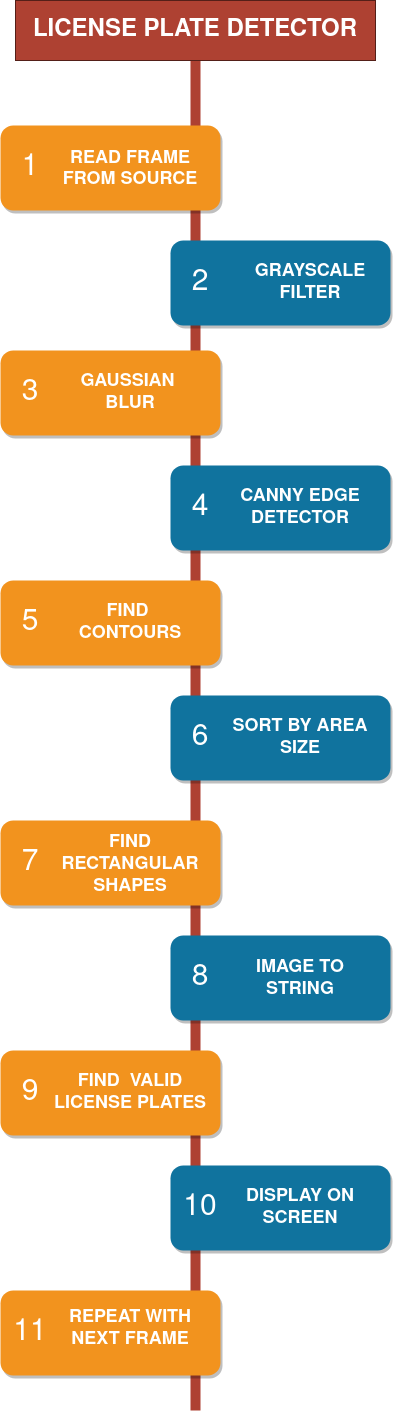

The diagram above was exported from draw.io. Its source (the exported page's mxGraphModel, read from the mxfile embedded in the PNG):
<mxGraphModel dx="790" dy="515" grid="1" gridSize="10" guides="1" tooltips="1" connect="1" arrows="1" fold="1" page="1" pageScale="1" pageWidth="850" pageHeight="1100" background="none" math="0" shadow="0">
  <root>
    <mxCell id="0" />
    <mxCell id="1" parent="0" />
    <mxCell id="2a0f93b5c73ef8e7-1" value="" style="line;strokeWidth=10;direction=south;html=1;fillColor=none;fontSize=13;fontColor=#000000;align=center;strokeColor=#AE4132;" parent="1" vertex="1">
      <mxGeometry x="360" y="70" width="10" height="1350" as="geometry" />
    </mxCell>
    <mxCell id="2a0f93b5c73ef8e7-2" value="" style="rounded=1;whiteSpace=wrap;html=1;strokeColor=none;strokeWidth=1;fillColor=#F2931E;fontSize=13;fontColor=#FFFFFF;align=center;gradientColor=none;gradientDirection=east;verticalAlign=top;shadow=1;" parent="1" vertex="1">
      <mxGeometry x="170" y="135" width="220" height="85" as="geometry" />
    </mxCell>
    <mxCell id="2a0f93b5c73ef8e7-3" value="1" style="text;html=1;strokeColor=none;fillColor=none;align=center;verticalAlign=middle;whiteSpace=wrap;fontSize=30;fontColor=#FFFFFF;" parent="1" vertex="1">
      <mxGeometry x="180" y="168" width="40" height="20" as="geometry" />
    </mxCell>
    <mxCell id="2a0f93b5c73ef8e7-4" value="" style="rounded=1;whiteSpace=wrap;html=1;strokeColor=none;strokeWidth=1;fillColor=#10739E;fontSize=13;fontColor=#FFFFFF;align=center;gradientColor=none;gradientDirection=east;verticalAlign=top;shadow=1;" parent="1" vertex="1">
      <mxGeometry x="340" y="250" width="220" height="85" as="geometry" />
    </mxCell>
    <mxCell id="2a0f93b5c73ef8e7-5" value="2" style="text;html=1;strokeColor=none;fillColor=none;align=center;verticalAlign=middle;whiteSpace=wrap;fontSize=30;fontColor=#FFFFFF;" parent="1" vertex="1">
      <mxGeometry x="350" y="283" width="40" height="20" as="geometry" />
    </mxCell>
    <mxCell id="2a0f93b5c73ef8e7-6" value="" style="rounded=1;whiteSpace=wrap;html=1;strokeColor=none;strokeWidth=1;fillColor=#F2931E;fontSize=13;fontColor=#FFFFFF;align=center;gradientColor=none;gradientDirection=east;verticalAlign=top;shadow=1;" parent="1" vertex="1">
      <mxGeometry x="170" y="360" width="220" height="85" as="geometry" />
    </mxCell>
    <mxCell id="2a0f93b5c73ef8e7-7" value="3" style="text;html=1;strokeColor=none;fillColor=none;align=center;verticalAlign=middle;whiteSpace=wrap;fontSize=30;fontColor=#FFFFFF;" parent="1" vertex="1">
      <mxGeometry x="180" y="393" width="40" height="20" as="geometry" />
    </mxCell>
    <mxCell id="2a0f93b5c73ef8e7-8" value="" style="rounded=1;whiteSpace=wrap;html=1;strokeColor=none;strokeWidth=1;fillColor=#10739E;fontSize=13;fontColor=#FFFFFF;align=center;gradientColor=none;gradientDirection=east;verticalAlign=top;shadow=1;" parent="1" vertex="1">
      <mxGeometry x="340" y="475" width="220" height="85" as="geometry" />
    </mxCell>
    <mxCell id="2a0f93b5c73ef8e7-9" value="4" style="text;html=1;strokeColor=none;fillColor=none;align=center;verticalAlign=middle;whiteSpace=wrap;fontSize=30;fontColor=#FFFFFF;" parent="1" vertex="1">
      <mxGeometry x="350" y="508" width="40" height="20" as="geometry" />
    </mxCell>
    <mxCell id="2a0f93b5c73ef8e7-10" value="" style="rounded=1;whiteSpace=wrap;html=1;strokeColor=none;strokeWidth=1;fillColor=#F2931E;fontSize=13;fontColor=#FFFFFF;align=center;gradientColor=none;gradientDirection=east;verticalAlign=top;shadow=1;" parent="1" vertex="1">
      <mxGeometry x="170" y="590" width="220" height="85" as="geometry" />
    </mxCell>
    <mxCell id="2a0f93b5c73ef8e7-11" value="5" style="text;html=1;strokeColor=none;fillColor=none;align=center;verticalAlign=middle;whiteSpace=wrap;fontSize=30;fontColor=#FFFFFF;" parent="1" vertex="1">
      <mxGeometry x="180" y="623" width="40" height="20" as="geometry" />
    </mxCell>
    <mxCell id="2a0f93b5c73ef8e7-12" value="" style="rounded=1;whiteSpace=wrap;html=1;strokeColor=none;strokeWidth=1;fillColor=#10739E;fontSize=13;fontColor=#FFFFFF;align=center;gradientColor=none;gradientDirection=east;verticalAlign=top;shadow=1;" parent="1" vertex="1">
      <mxGeometry x="340" y="705" width="220" height="85" as="geometry" />
    </mxCell>
    <mxCell id="2a0f93b5c73ef8e7-13" value="6" style="text;html=1;strokeColor=none;fillColor=none;align=center;verticalAlign=middle;whiteSpace=wrap;fontSize=30;fontColor=#FFFFFF;" parent="1" vertex="1">
      <mxGeometry x="350" y="738" width="40" height="20" as="geometry" />
    </mxCell>
    <mxCell id="2a0f93b5c73ef8e7-14" value="" style="rounded=1;whiteSpace=wrap;html=1;strokeColor=none;strokeWidth=1;fillColor=#F2931E;fontSize=13;fontColor=#FFFFFF;align=center;gradientColor=none;gradientDirection=east;verticalAlign=top;shadow=1;" parent="1" vertex="1">
      <mxGeometry x="170" y="830" width="220" height="85" as="geometry" />
    </mxCell>
    <mxCell id="2a0f93b5c73ef8e7-15" value="7" style="text;html=1;strokeColor=none;fillColor=none;align=center;verticalAlign=middle;whiteSpace=wrap;fontSize=30;fontColor=#FFFFFF;" parent="1" vertex="1">
      <mxGeometry x="180" y="863" width="40" height="20" as="geometry" />
    </mxCell>
    <mxCell id="2a0f93b5c73ef8e7-16" value="" style="rounded=1;whiteSpace=wrap;html=1;strokeColor=none;strokeWidth=1;fillColor=#10739E;fontSize=13;fontColor=#FFFFFF;align=center;gradientColor=none;gradientDirection=east;verticalAlign=top;shadow=1;" parent="1" vertex="1">
      <mxGeometry x="340" y="945" width="220" height="85" as="geometry" />
    </mxCell>
    <mxCell id="2a0f93b5c73ef8e7-17" value="8" style="text;html=1;strokeColor=none;fillColor=none;align=center;verticalAlign=middle;whiteSpace=wrap;fontSize=30;fontColor=#FFFFFF;" parent="1" vertex="1">
      <mxGeometry x="350" y="978" width="40" height="20" as="geometry" />
    </mxCell>
    <mxCell id="2a0f93b5c73ef8e7-18" value="&lt;h1&gt;READ FRAME FROM SOURCE&lt;br&gt;&lt;/h1&gt;" style="text;html=1;spacing=5;spacingTop=-20;whiteSpace=wrap;overflow=hidden;strokeColor=none;strokeWidth=4;fillColor=none;gradientColor=#007FFF;fontSize=9;fontColor=#FFFFFF;align=center;verticalAlign=middle;" parent="1" vertex="1">
      <mxGeometry x="220" y="160" width="160" height="56" as="geometry" />
    </mxCell>
    <mxCell id="2a0f93b5c73ef8e7-19" value="&lt;h1&gt;GRAYSCALE FILTER&lt;br&gt;&lt;/h1&gt;" style="text;html=1;spacing=5;spacingTop=-20;whiteSpace=wrap;overflow=hidden;strokeColor=none;strokeWidth=4;fillColor=none;gradientColor=#007FFF;fontSize=9;fontColor=#FFFFFF;align=center;verticalAlign=bottom;" parent="1" vertex="1">
      <mxGeometry x="400" y="254" width="160" height="77" as="geometry" />
    </mxCell>
    <mxCell id="2a0f93b5c73ef8e7-20" value="&lt;h1&gt;GAUSSIAN&amp;nbsp; BLUR&lt;br&gt;&lt;/h1&gt;" style="text;html=1;spacing=5;spacingTop=-20;whiteSpace=wrap;overflow=hidden;strokeColor=none;strokeWidth=4;fillColor=none;gradientColor=#007FFF;fontSize=9;fontColor=#FFFFFF;align=center;verticalAlign=bottom;" parent="1" vertex="1">
      <mxGeometry x="220" y="364" width="160" height="77" as="geometry" />
    </mxCell>
    <mxCell id="2a0f93b5c73ef8e7-21" value="&lt;h1&gt;CANNY EDGE DETECTOR&lt;br&gt;&lt;/h1&gt;" style="text;html=1;spacing=5;spacingTop=-20;whiteSpace=wrap;overflow=hidden;strokeColor=none;strokeWidth=4;fillColor=none;gradientColor=#007FFF;fontSize=9;fontColor=#FFFFFF;align=center;verticalAlign=bottom;" parent="1" vertex="1">
      <mxGeometry x="390" y="479" width="160" height="77" as="geometry" />
    </mxCell>
    <mxCell id="2a0f93b5c73ef8e7-22" value="&lt;h1&gt;FIND&amp;nbsp; CONTOURS&lt;br&gt;&lt;/h1&gt;" style="text;html=1;spacing=5;spacingTop=-20;whiteSpace=wrap;overflow=hidden;strokeColor=none;strokeWidth=4;fillColor=none;gradientColor=#007FFF;fontSize=9;fontColor=#FFFFFF;align=center;verticalAlign=bottom;" parent="1" vertex="1">
      <mxGeometry x="220" y="594" width="160" height="77" as="geometry" />
    </mxCell>
    <mxCell id="2a0f93b5c73ef8e7-23" value="&lt;h1&gt;SORT BY AREA SIZE&lt;br&gt;&lt;/h1&gt;" style="text;html=1;spacing=5;spacingTop=-20;whiteSpace=wrap;overflow=hidden;strokeColor=none;strokeWidth=4;fillColor=none;gradientColor=#007FFF;fontSize=9;fontColor=#FFFFFF;align=center;verticalAlign=bottom;" parent="1" vertex="1">
      <mxGeometry x="390" y="709" width="160" height="77" as="geometry" />
    </mxCell>
    <mxCell id="2a0f93b5c73ef8e7-24" value="&lt;h1&gt;FIND RECTANGULAR SHAPES&lt;br&gt;&lt;/h1&gt;&lt;p&gt;&lt;br&gt;&lt;/p&gt;" style="text;html=1;spacing=5;spacingTop=-20;whiteSpace=wrap;overflow=hidden;strokeColor=none;strokeWidth=4;fillColor=none;gradientColor=#007FFF;fontSize=9;fontColor=#FFFFFF;align=center;verticalAlign=top;" parent="1" vertex="1">
      <mxGeometry x="220" y="840" width="160" height="71" as="geometry" />
    </mxCell>
    <mxCell id="2a0f93b5c73ef8e7-25" value="&lt;h1&gt;IMAGE TO STRING&lt;br&gt;&lt;/h1&gt;" style="text;html=1;spacing=5;spacingTop=-20;whiteSpace=wrap;overflow=hidden;strokeColor=none;strokeWidth=4;fillColor=none;gradientColor=#007FFF;fontSize=9;fontColor=#FFFFFF;align=center;verticalAlign=bottom;" parent="1" vertex="1">
      <mxGeometry x="390" y="950" width="160" height="77" as="geometry" />
    </mxCell>
    <mxCell id="GZfEc0KffJpJ7n76EPJ0-1" value="" style="rounded=1;whiteSpace=wrap;html=1;strokeColor=none;strokeWidth=1;fillColor=#F2931E;fontSize=13;fontColor=#FFFFFF;align=center;gradientColor=none;gradientDirection=east;verticalAlign=top;shadow=1;" vertex="1" parent="1">
      <mxGeometry x="170" y="1060" width="220" height="85" as="geometry" />
    </mxCell>
    <mxCell id="GZfEc0KffJpJ7n76EPJ0-2" value="9" style="text;html=1;strokeColor=none;fillColor=none;align=center;verticalAlign=middle;whiteSpace=wrap;fontSize=30;fontColor=#FFFFFF;" vertex="1" parent="1">
      <mxGeometry x="180" y="1093" width="40" height="20" as="geometry" />
    </mxCell>
    <mxCell id="GZfEc0KffJpJ7n76EPJ0-3" value="" style="rounded=1;whiteSpace=wrap;html=1;strokeColor=none;strokeWidth=1;fillColor=#10739E;fontSize=13;fontColor=#FFFFFF;align=center;gradientColor=none;gradientDirection=east;verticalAlign=top;shadow=1;" vertex="1" parent="1">
      <mxGeometry x="340" y="1175" width="220" height="85" as="geometry" />
    </mxCell>
    <mxCell id="GZfEc0KffJpJ7n76EPJ0-4" value="10" style="text;html=1;strokeColor=none;fillColor=none;align=center;verticalAlign=middle;whiteSpace=wrap;fontSize=30;fontColor=#FFFFFF;" vertex="1" parent="1">
      <mxGeometry x="350" y="1208" width="40" height="20" as="geometry" />
    </mxCell>
    <mxCell id="GZfEc0KffJpJ7n76EPJ0-5" value="" style="rounded=1;whiteSpace=wrap;html=1;strokeColor=none;strokeWidth=1;fillColor=#F2931E;fontSize=13;fontColor=#FFFFFF;align=center;gradientColor=none;gradientDirection=east;verticalAlign=top;shadow=1;" vertex="1" parent="1">
      <mxGeometry x="170" y="1300" width="220" height="85" as="geometry" />
    </mxCell>
    <mxCell id="GZfEc0KffJpJ7n76EPJ0-6" value="11" style="text;html=1;strokeColor=none;fillColor=none;align=center;verticalAlign=middle;whiteSpace=wrap;fontSize=30;fontColor=#FFFFFF;" vertex="1" parent="1">
      <mxGeometry x="180" y="1333" width="40" height="20" as="geometry" />
    </mxCell>
    <mxCell id="GZfEc0KffJpJ7n76EPJ0-7" value="&lt;h1&gt;FIND&amp;nbsp; VALID LICENSE PLATES&lt;br&gt;&lt;/h1&gt;" style="text;html=1;spacing=5;spacingTop=-20;whiteSpace=wrap;overflow=hidden;strokeColor=none;strokeWidth=4;fillColor=none;gradientColor=#007FFF;fontSize=9;fontColor=#FFFFFF;align=center;verticalAlign=bottom;" vertex="1" parent="1">
      <mxGeometry x="220" y="1064" width="160" height="77" as="geometry" />
    </mxCell>
    <mxCell id="GZfEc0KffJpJ7n76EPJ0-8" value="&lt;h1&gt;DISPLAY ON SCREEN&lt;br&gt;&lt;/h1&gt;" style="text;html=1;spacing=5;spacingTop=-20;whiteSpace=wrap;overflow=hidden;strokeColor=none;strokeWidth=4;fillColor=none;gradientColor=#007FFF;fontSize=9;fontColor=#FFFFFF;align=center;verticalAlign=bottom;" vertex="1" parent="1">
      <mxGeometry x="390" y="1179" width="160" height="77" as="geometry" />
    </mxCell>
    <mxCell id="GZfEc0KffJpJ7n76EPJ0-9" value="&lt;h1&gt;REPEAT WITH NEXT FRAME&lt;br&gt;&lt;/h1&gt;&lt;p&gt;&lt;br&gt;&lt;/p&gt;" style="text;html=1;spacing=5;spacingTop=-20;whiteSpace=wrap;overflow=hidden;strokeColor=none;strokeWidth=4;fillColor=none;gradientColor=#007FFF;fontSize=9;fontColor=#FFFFFF;align=center;verticalAlign=bottom;" vertex="1" parent="1">
      <mxGeometry x="220" y="1320" width="160" height="61" as="geometry" />
    </mxCell>
    <mxCell id="GZfEc0KffJpJ7n76EPJ0-10" value="&lt;font style=&quot;font-size: 24px&quot;&gt;&lt;b&gt;LICENSE PLATE DETECTOR&lt;/b&gt;&lt;/font&gt;" style="rounded=0;whiteSpace=wrap;html=1;verticalAlign=middle;fillColor=#AE4132;strokeColor=#541F18;fontColor=#FFFFFF;" vertex="1" parent="1">
      <mxGeometry x="185" y="10" width="360" height="60" as="geometry" />
    </mxCell>
  </root>
</mxGraphModel>